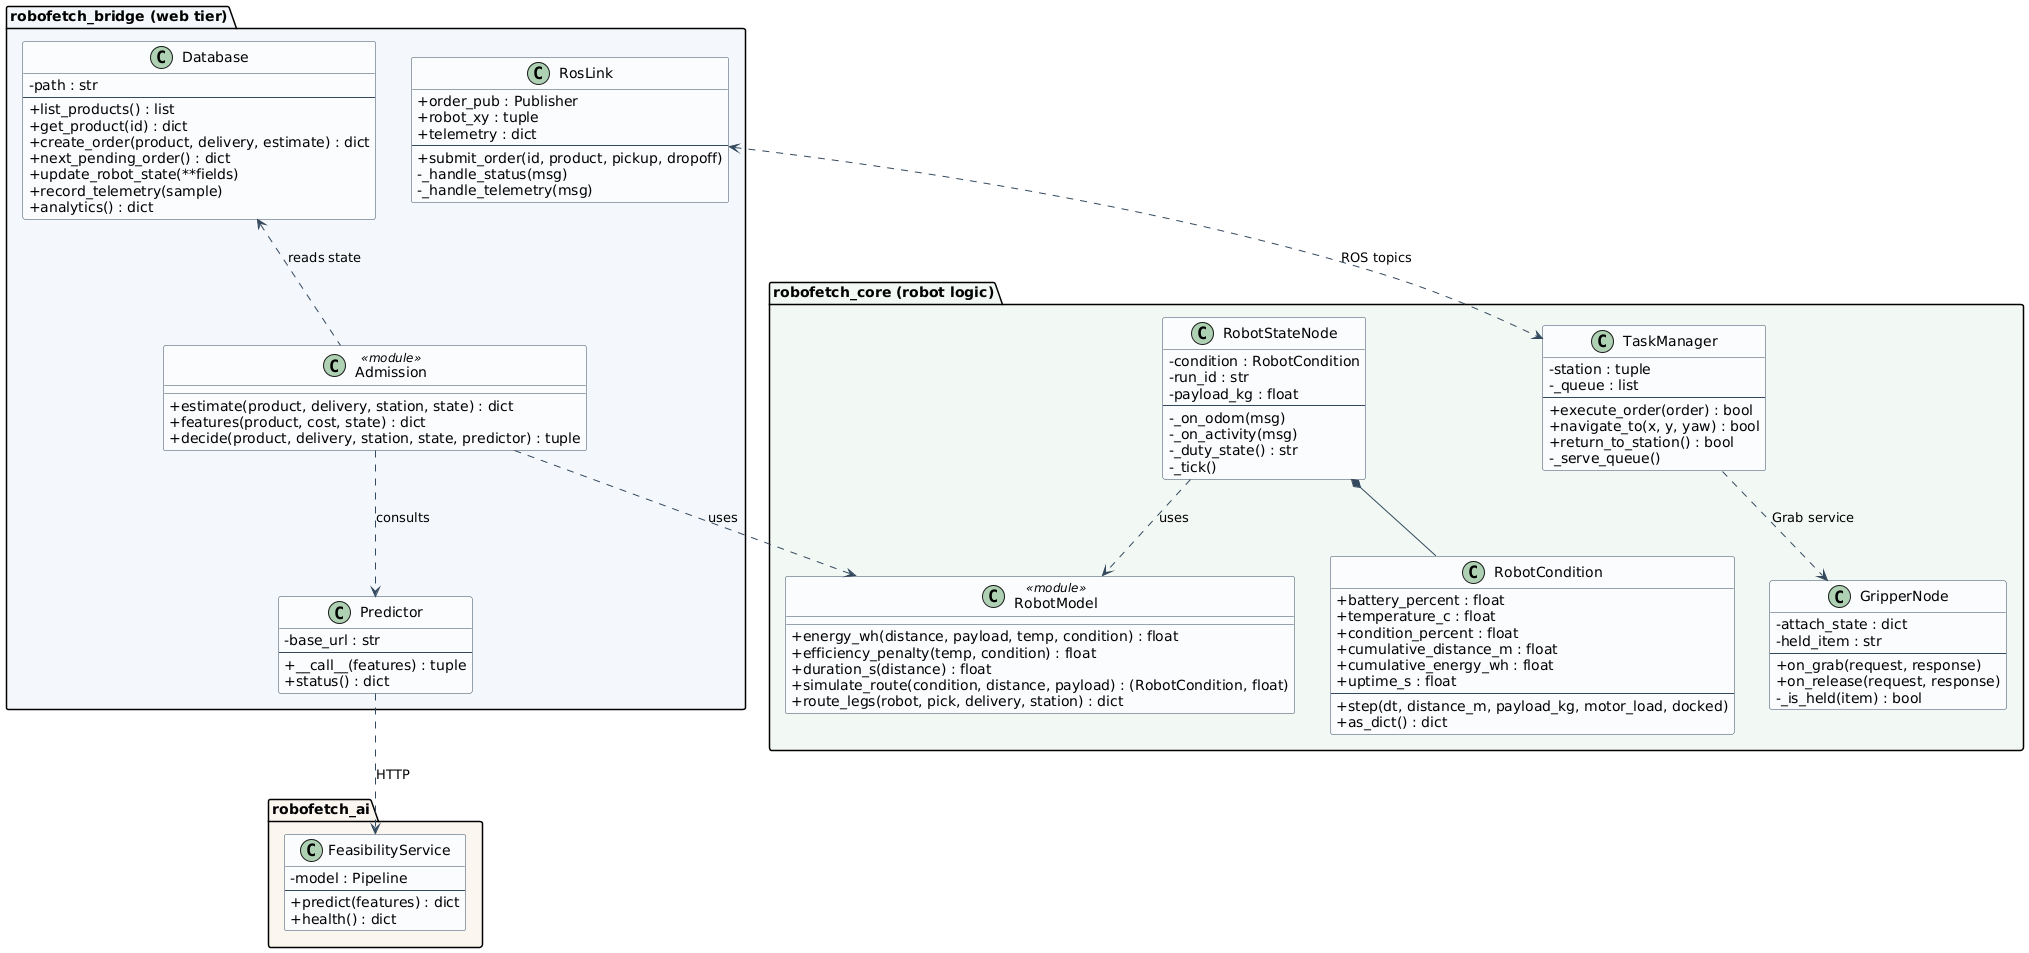

The diagram above was rendered by PlantUML. Its source (embedded in the PNG):
@startuml
skinparam backgroundColor White
skinparam shadowing false
skinparam classAttributeIconSize 0
skinparam class {
  BackgroundColor #FBFCFE
  BorderColor #34495E
  ArrowColor #34495E
}


package "robofetch_core (robot logic)" #F2F8F3 {

  class RobotCondition {
    +battery_percent : float
    +temperature_c : float
    +condition_percent : float
    +cumulative_distance_m : float
    +cumulative_energy_wh : float
    +uptime_s : float
    --
    +step(dt, distance_m, payload_kg, motor_load, docked)
    +as_dict() : dict
  }

  class RobotModel <<module>> {
    +energy_wh(distance, payload, temp, condition) : float
    +efficiency_penalty(temp, condition) : float
    +duration_s(distance) : float
    +simulate_route(condition, distance, payload) : (RobotCondition, float)
    +route_legs(robot, pick, delivery, station) : dict
  }

  class RobotStateNode {
    -condition : RobotCondition
    -run_id : str
    -payload_kg : float
    --
    -_on_odom(msg)
    -_on_activity(msg)
    -_duty_state() : str
    -_tick()
  }

  class TaskManager {
    -station : tuple
    -_queue : list
    --
    +execute_order(order) : bool
    +navigate_to(x, y, yaw) : bool
    +return_to_station() : bool
    -_serve_queue()
  }

  class GripperNode {
    -attach_state : dict
    -held_item : str
    --
    +on_grab(request, response)
    +on_release(request, response)
    -_is_held(item) : bool
  }
}

package "robofetch_bridge (web tier)" #F4F7FB {

  class Admission <<module>> {
    +estimate(product, delivery, station, state) : dict
    +features(product, cost, state) : dict
    +decide(product, delivery, station, state, predictor) : tuple
  }

  class Database {
    -path : str
    --
    +list_products() : list
    +get_product(id) : dict
    +create_order(product, delivery, estimate) : dict
    +next_pending_order() : dict
    +update_robot_state(**fields)
    +record_telemetry(sample)
    +analytics() : dict
  }

  class Predictor {
    -base_url : str
    --
    +__call__(features) : tuple
    +status() : dict
  }

  class RosLink {
    +order_pub : Publisher
    +robot_xy : tuple
    +telemetry : dict
    --
    +submit_order(id, product, pickup, dropoff)
    -_handle_status(msg)
    -_handle_telemetry(msg)
  }
}

package "robofetch_ai" #FBF6F0 {
  class FeasibilityService {
    -model : Pipeline
    --
    +predict(features) : dict
    +health() : dict
  }
}

RobotStateNode *-- RobotCondition
RobotStateNode ..> RobotModel : uses
Admission ..> RobotModel : uses
Admission ..> Predictor : consults
Predictor ..> FeasibilityService : HTTP
Database <.. Admission : reads state
RosLink <..> TaskManager : ROS topics
TaskManager ..> GripperNode : Grab service

@enduml